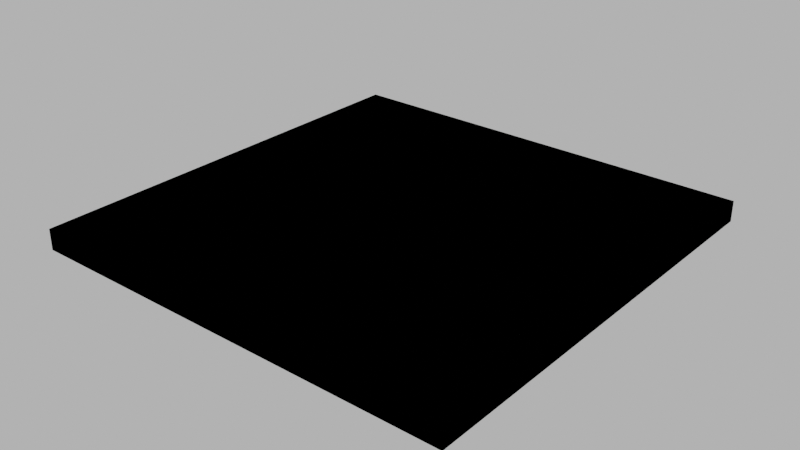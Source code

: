 # Source: floor_roof.blend  (saved by Blender 4.1.24; exported with 4.5.12 LTS)
import bpy
from mathutils import Matrix  # noqa: F401  (used for matrix-valued properties, if any)

bpy.ops.wm.read_factory_settings(use_empty=True)
scene = bpy.context.scene
scene.name = 'Scene'

# ---- images (referenced by path relative to the original .blend; pixels are not part of the script)
import os
ASSET_DIR = os.environ.get("B2B_ASSET_DIR", "")  # directory of the original .blend (textures are referenced by path, not embedded)
HERE = os.path.dirname(os.path.abspath(__file__))  # packed textures are extracted next to this script under _unpacked/

def load_image(name, relpath, width, height, colorspace="sRGB"):
    """Load a texture the original file referenced (path relative to the .blend, or extracted next to this script)."""
    p = next((c for c in (os.path.join(HERE, relpath), os.path.join(ASSET_DIR, relpath)) if relpath and os.path.exists(c)), "")
    if p:
        img = bpy.data.images.load(p, check_existing=True)
        img.name = name
    else:  # same state as the original file: an image datablock whose file is absent (Cycles renders it pink)
        img = bpy.data.images.new(name, width, height)
        img.source = "FILE"
        img.filepath = "//" + (relpath or name)
    img.colorspace_settings.name = colorspace
    return img
img_concrete043b_1k_jpg_color_jpg_001 = load_image('Concrete043B_1K-JPG_Color.jpg.001', 'Concrete043B_1K-JPG_Color.jpg', 1024, 1024, 'sRGB')
img_concrete043b_1k_jpg_metalness_jpg_001 = load_image('Concrete043B_1K-JPG_Metalness.jpg.001', 'Concrete043B_1K-JPG_Metalness.jpg', 1024, 1024, 'sRGB')
img_concrete043b_1k_jpg_roughness_jpg_001 = load_image('Concrete043B_1K-JPG_Roughness.jpg.001', 'Concrete043B_1K-JPG_Roughness.jpg', 1024, 1024, 'sRGB')
img_concrete043b_1k_jpg_normalgl_jpg_001 = load_image('Concrete043B_1K-JPG_NormalGL.jpg.001', 'Concrete043B_1K-JPG_NormalGL.jpg', 1024, 1024, 'Non-Color')

# ---- materials (node trees are filled in below, after node groups)
mat_concrete = bpy.data.materials.new('Concrete')
mat_concrete.use_transparent_shadow = False

# ---- material node trees
mat_concrete.use_nodes = True; mat_concrete.node_tree.nodes.clear()
_N = mat_concrete.node_tree.nodes; _L = mat_concrete.node_tree.links
n0 = _N.new('NodeFrame'); n0.name = 'Frame'; n0.location = (-1270, 340)
n0.label = 'Mapping'
n0.width = 400
n1 = _N.new('NodeFrame'); n1.name = 'Frame.001'; n1.location = (-628, 540)
n1.label = 'Textures'
n1.width = 358
n2 = _N.new('ShaderNodeOutputMaterial'); n2.name = 'Material Output'; n2.location = (300, 300)
n3 = _N.new('ShaderNodeBsdfPrincipled'); n3.name = 'Principled BSDF'; n3.location = (10, 300)
n3.distribution = 'GGX'
n3.subsurface_method = 'RANDOM_WALK_SKIN'
n3.inputs[3].default_value = 1.45
n3.inputs[27].default_value = (0.0, 0.0, 0.0, 1.0)
n3.inputs[28].default_value = 1.0
n4 = _N.new('ShaderNodeTexImage'); n4.name = 'Image Texture'; n4.location = (88, -40)
n4.label = 'Base Color'
n4.image = img_concrete043b_1k_jpg_color_jpg_001
n5 = _N.new('ShaderNodeTexImage'); n5.name = 'Image Texture.001'; n5.location = (88, -320)
n5.label = 'Metallic'
n5.image = img_concrete043b_1k_jpg_metalness_jpg_001
n6 = _N.new('ShaderNodeTexImage'); n6.name = 'Image Texture.002'; n6.location = (88, -600)
n6.label = 'Roughness'
n6.image = img_concrete043b_1k_jpg_roughness_jpg_001
n7 = _N.new('ShaderNodeTexImage'); n7.name = 'Image Texture.003'; n7.location = (88, -880)
n7.label = 'Normal'
n7.image = img_concrete043b_1k_jpg_normalgl_jpg_001
n8 = _N.new('ShaderNodeNormalMap'); n8.name = 'Normal Map'; n8.location = (-240, -340)
n9 = _N.new('ShaderNodeMapping'); n9.name = 'Mapping'; n9.location = (230, -40)
n10 = _N.new('NodeReroute'); n10.name = 'Reroute'; n10.location = (38, -596)
n10.width = 16
n10.socket_idname = 'NodeSocketVector'
n11 = _N.new('ShaderNodeTexCoord'); n11.name = 'Texture Coordinate'; n11.location = (30, -40)
n12 = _N.new('ShaderNodeValue'); n12.name = 'Value'; n12.location = (45, -324)
n12.outputs[0].default_value = 5.0
n4.parent = n1
n5.parent = n1
n6.parent = n1
n7.parent = n1
n9.parent = n0
n10.parent = n1
n11.parent = n0
n12.parent = n0
_L.new(n3.outputs[0], n2.inputs[0])
_L.new(n4.outputs[0], n3.inputs[0])
_L.new(n5.outputs[0], n3.inputs[1])
_L.new(n6.outputs[0], n3.inputs[2])
_L.new(n7.outputs[0], n8.inputs[1])
_L.new(n8.outputs[0], n3.inputs[5])
_L.new(n10.outputs[0], n4.inputs[0])
_L.new(n10.outputs[0], n5.inputs[0])
_L.new(n10.outputs[0], n6.inputs[0])
_L.new(n10.outputs[0], n7.inputs[0])
_L.new(n9.outputs[0], n10.inputs[0])
_L.new(n11.outputs[2], n9.inputs[0])
_L.new(n12.outputs[0], n9.inputs[3])
n2.is_active_output = True

# ---- world
world_world = bpy.data.worlds.new('World'); scene.world = world_world
world_world.use_nodes = True; world_world.node_tree.nodes.clear()
_N = world_world.node_tree.nodes; _L = world_world.node_tree.links
n0 = _N.new('ShaderNodeOutputWorld'); n0.name = 'World Output'; n0.location = (300, 300)
n1 = _N.new('ShaderNodeBackground'); n1.name = 'Background'; n1.location = (10, 300)
n1.inputs[0].default_value = (0.05088, 0.05088, 0.05088, 1.0)
n1.inputs[1].default_value = 10.0
_L.new(n1.outputs[0], n0.inputs[0])
n0.is_active_output = True
world_world.color = (0.05088, 0.05088, 0.05088)
world_world.use_sun_shadow = False
world_world.sun_shadow_jitter_overblur = 0.0

# ---- meshes
me_cube_007 = bpy.data.meshes.new('Cube.007')
me_cube_007.from_pydata([(-5.0, -5.0, 0.0), (-5.0, -5.0, 0.3), (-5.0, 5.0, 0.0), (-5.0, 5.0, 0.3), (5.0, -5.0, 0.0), (5.0, -5.0, 0.3), (5.0, 5.0, 0.0), (5.0, 5.0, 0.3), (-5.2, -5.2, -0.1), (-5.2, -5.2, 0.4), (-5.2, -4.65, -0.1), (-5.2, -4.65, 0.4), (-4.65, -5.2, -0.1), (-4.65, -5.2, 0.4), (-4.65, -4.65, -0.1), (-4.65, -4.65, 0.4), (-5.2, 4.65, -0.1), (-5.2, 4.65, 0.4), (-5.2, 5.2, -0.1), (-5.2, 5.2, 0.4), (-4.65, 4.65, -0.1), (-4.65, 4.65, 0.4), (-4.65, 5.2, -0.1), (-4.65, 5.2, 0.4), (4.65, 4.65, -0.1), (4.65, 4.65, 0.4), (4.65, 5.2, -0.1), (4.65, 5.2, 0.4), (5.2, 4.65, -0.1), (5.2, 4.65, 0.4), (5.2, 5.2, -0.1), (5.2, 5.2, 0.4), (4.65, -5.2, -0.1), (4.65, -5.2, 0.4), (4.65, -4.65, -0.1), (4.65, -4.65, 0.4), (5.2, -5.2, -0.1), (5.2, -5.2, 0.4), (5.2, -4.65, -0.1), (5.2, -4.65, 0.4)], [], [(0, 1, 3, 2), (2, 3, 7, 6), (6, 7, 5, 4), (4, 5, 1, 0), (2, 6, 4, 0), (7, 3, 1, 5), (8, 9, 11, 10), (12, 14, 34, 32), (12, 13, 9, 8), (10, 14, 12, 8), (15, 11, 9, 13), (16, 17, 19, 18), (18, 19, 23, 22), (18, 22, 20, 16), (23, 19, 17, 21), (26, 27, 31, 30), (30, 31, 29, 28), (26, 30, 28, 24), (31, 27, 25, 29), (33, 13, 12, 32), (33, 35, 15, 13), (38, 39, 37, 36), (36, 37, 33, 32), (34, 38, 36, 32), (39, 35, 33, 37), (34, 14, 15, 35), (14, 10, 16, 20), (11, 17, 16, 10), (11, 15, 21, 17), (23, 21, 25, 27), (22, 23, 27, 26), (20, 22, 26, 24), (24, 28, 38, 34), (28, 29, 39, 38), (29, 25, 35, 39), (35, 25, 24, 34), (25, 21, 20, 24), (14, 20, 21, 15)])
_uv = me_cube_007.uv_layers.new(name='UVMap')
_uv.uv.foreach_set('vector', [0.8678, 0.8554, 0.8554, 0.8554, 0.8554, 0.4421, 0.8678, 0.4421, 0.8802, 0.8554, 0.8678, 0.8554, 0.8678, 0.4421, 0.8802, 0.4421, 0.8926, 0.8554, 0.8802, 0.8554, 0.8802, 0.4421, 0.8926, 0.4421, 0.905, 0.8554, 0.8926, 0.8554, 0.8926, 0.4421, 0.905, 0.4421, 0.8554, 0.8554, 0.4421, 0.8554, 0.4421, 0.4421, 0.8554, 0.4421, 0.9711, 0.4132, 0.5579, 0.4132, 0.5579, 0.0, 0.9711, 0.0, 0.4711, 0.4421, 0.4421, 0.4421, 0.4421, 0.4132, 0.4711, 0.4132, 0.4132, 0.0, 0.4132, 0.02893, 0.02893, 0.02893, 0.02893, 0.0, 0.5, 0.02893, 0.4711, 0.02893, 0.4711, -8.873e-10, 0.5, -2.152e-09, 0.4421, 0.02893, 0.4132, 0.02893, 0.4132, 0.0, 0.4421, 0.0, 0.02893, 0.4711, 0.0, 0.4711, 0.0, 0.4421, 0.02893, 0.4421, 0.4711, 0.02893, 0.4421, 0.02893, 0.4421, 3.771e-10, 0.4711, -8.873e-10, 0.5289, 0.4421, 0.5, 0.4421, 0.5, 0.4132, 0.5289, 0.4132, 0.4421, 0.4421, 0.4132, 0.4421, 0.4132, 0.4132, 0.4421, 0.4132, 0.02893, 0.8843, 0.0, 0.8843, 0.0, 0.8554, 0.02893, 0.8554, 0.5289, 0.02893, 0.5, 0.02893, 0.5, -2.152e-09, 0.5289, -3.416e-09, 0.5579, 0.4421, 0.5289, 0.4421, 0.5289, 0.4132, 0.5579, 0.4132, 0.02893, 0.4421, 0.0, 0.4421, 0.0, 0.4132, 0.02893, 0.4132, 0.4421, 0.8843, 0.4132, 0.8843, 0.4132, 0.8554, 0.4421, 0.8554, 0.4711, 0.4132, 0.4711, 0.02893, 0.5, 0.02893, 0.5, 0.4132, 0.4132, 0.4421, 0.4132, 0.4711, 0.02893, 0.4711, 0.02893, 0.4421, 0.5579, 0.02893, 0.5289, 0.02893, 0.5289, -3.416e-09, 0.5579, -4.68e-09, 0.5, 0.4421, 0.4711, 0.4421, 0.4711, 0.4132, 0.5, 0.4132, 0.02893, 0.02893, 0.0, 0.02893, 0.0, 0.0, 0.02893, 0.0, 0.4421, 0.4711, 0.4132, 0.4711, 0.4132, 0.4421, 0.4421, 0.4421, 0.9339, 0.4421, 0.9339, 0.8264, 0.905, 0.8264, 0.905, 0.4421, 0.4132, 0.02893, 0.4421, 0.02893, 0.4421, 0.4132, 0.4132, 0.4132, 0.4421, 0.4132, 0.4421, 0.02893, 0.4711, 0.02893, 0.4711, 0.4132, 0.0, 0.4711, 0.02893, 0.4711, 0.02893, 0.8554, 0.0, 0.8554, 0.02893, 0.8843, 0.02893, 0.8554, 0.4132, 0.8554, 0.4132, 0.8843, 0.5289, 0.4132, 0.5, 0.4132, 0.5, 0.02893, 0.5289, 0.02893, 0.4132, 0.4132, 0.4132, 0.4421, 0.02893, 0.4421, 0.02893, 0.4132, 0.02893, 0.4132, 0.0, 0.4132, 0.0, 0.02893, 0.02893, 0.02893, 0.5579, 0.4132, 0.5289, 0.4132, 0.5289, 0.02893, 0.5579, 0.02893, 0.4421, 0.8554, 0.4132, 0.8554, 0.4132, 0.4711, 0.4421, 0.4711, 0.9339, 0.8264, 0.9339, 0.4421, 0.9628, 0.4421, 0.9628, 0.8264, 0.9628, 0.8264, 0.9628, 0.4421, 0.9917, 0.4421, 0.9917, 0.8264, 1.0, -4.303e-09, 1.0, 0.3843, 0.9711, 0.3843, 0.9711, -3.039e-09])
me_cube_007.materials.append(mat_concrete)
me_cube_007.update()
me_cube_029 = bpy.data.meshes.new('Cube.029')
me_cube_029.from_pydata([(-5.0, -5.0, 0.0), (-5.0, -5.0, 0.3), (-5.0, 5.0, 0.0), (-5.0, 5.0, 0.3), (5.0, -5.0, 0.0), (5.0, -5.0, 0.3), (5.0, 5.0, 0.0), (5.0, 5.0, 0.3), (-5.2, -5.2, -0.1), (-5.2, -5.2, 0.4), (-5.2, -4.65, -0.1), (-5.2, -4.65, 0.4), (-4.65, -5.2, -0.1), (-4.65, -5.2, 0.4), (-4.65, -4.65, -0.1), (-4.65, -4.65, 0.4), (-5.2, 4.65, -0.1), (-5.2, 4.65, 0.4), (-5.2, 5.2, -0.1), (-5.2, 5.2, 0.4), (-4.65, 4.65, -0.1), (-4.65, 4.65, 0.4), (-4.65, 5.2, -0.1), (-4.65, 5.2, 0.4), (4.65, 4.65, -0.1), (4.65, 4.65, 0.4), (4.65, 5.2, -0.1), (4.65, 5.2, 0.4), (5.2, 4.65, -0.1), (5.2, 4.65, 0.4), (5.2, 5.2, -0.1), (5.2, 5.2, 0.4), (4.65, -5.2, -0.1), (4.65, -5.2, 0.4), (4.65, -4.65, -0.1), (4.65, -4.65, 0.4), (5.2, -5.2, -0.1), (5.2, -5.2, 0.4), (5.2, -4.65, -0.1), (5.2, -4.65, 0.4)], [], [(0, 1, 3, 2), (2, 3, 7, 6), (6, 7, 5, 4), (4, 5, 1, 0), (2, 6, 4, 0), (7, 3, 1, 5), (8, 9, 11, 10), (12, 14, 34, 32), (12, 13, 9, 8), (10, 14, 12, 8), (15, 11, 9, 13), (16, 17, 19, 18), (18, 19, 23, 22), (18, 22, 20, 16), (23, 19, 17, 21), (26, 27, 31, 30), (30, 31, 29, 28), (26, 30, 28, 24), (31, 27, 25, 29), (33, 13, 12, 32), (33, 35, 15, 13), (38, 39, 37, 36), (36, 37, 33, 32), (34, 38, 36, 32), (39, 35, 33, 37), (34, 14, 15, 35), (14, 10, 16, 20), (11, 17, 16, 10), (11, 15, 21, 17), (23, 21, 25, 27), (22, 23, 27, 26), (20, 22, 26, 24), (24, 28, 38, 34), (28, 29, 39, 38), (29, 25, 35, 39), (35, 25, 24, 34), (25, 21, 20, 24), (14, 20, 21, 15)])
_uv = me_cube_029.uv_layers.new(name='UVMap')
_uv.uv.foreach_set('vector', [0.8678, 0.8554, 0.8554, 0.8554, 0.8554, 0.4421, 0.8678, 0.4421, 0.8802, 0.8554, 0.8678, 0.8554, 0.8678, 0.4421, 0.8802, 0.4421, 0.8926, 0.8554, 0.8802, 0.8554, 0.8802, 0.4421, 0.8926, 0.4421, 0.905, 0.8554, 0.8926, 0.8554, 0.8926, 0.4421, 0.905, 0.4421, 0.8554, 0.8554, 0.4421, 0.8554, 0.4421, 0.4421, 0.8554, 0.4421, 0.9711, 0.4132, 0.5579, 0.4132, 0.5579, 0.0, 0.9711, 0.0, 0.4711, 0.4421, 0.4421, 0.4421, 0.4421, 0.4132, 0.4711, 0.4132, 0.4132, 0.0, 0.4132, 0.02893, 0.02893, 0.02893, 0.02893, 0.0, 0.5, 0.02893, 0.4711, 0.02893, 0.4711, -8.873e-10, 0.5, -2.152e-09, 0.4421, 0.02893, 0.4132, 0.02893, 0.4132, 0.0, 0.4421, 0.0, 0.02893, 0.4711, 0.0, 0.4711, 0.0, 0.4421, 0.02893, 0.4421, 0.4711, 0.02893, 0.4421, 0.02893, 0.4421, 3.771e-10, 0.4711, -8.873e-10, 0.5289, 0.4421, 0.5, 0.4421, 0.5, 0.4132, 0.5289, 0.4132, 0.4421, 0.4421, 0.4132, 0.4421, 0.4132, 0.4132, 0.4421, 0.4132, 0.02893, 0.8843, 0.0, 0.8843, 0.0, 0.8554, 0.02893, 0.8554, 0.5289, 0.02893, 0.5, 0.02893, 0.5, -2.152e-09, 0.5289, -3.416e-09, 0.5579, 0.4421, 0.5289, 0.4421, 0.5289, 0.4132, 0.5579, 0.4132, 0.02893, 0.4421, 0.0, 0.4421, 0.0, 0.4132, 0.02893, 0.4132, 0.4421, 0.8843, 0.4132, 0.8843, 0.4132, 0.8554, 0.4421, 0.8554, 0.4711, 0.4132, 0.4711, 0.02893, 0.5, 0.02893, 0.5, 0.4132, 0.4132, 0.4421, 0.4132, 0.4711, 0.02893, 0.4711, 0.02893, 0.4421, 0.5579, 0.02893, 0.5289, 0.02893, 0.5289, -3.416e-09, 0.5579, -4.68e-09, 0.5, 0.4421, 0.4711, 0.4421, 0.4711, 0.4132, 0.5, 0.4132, 0.02893, 0.02893, 0.0, 0.02893, 0.0, 0.0, 0.02893, 0.0, 0.4421, 0.4711, 0.4132, 0.4711, 0.4132, 0.4421, 0.4421, 0.4421, 0.9339, 0.4421, 0.9339, 0.8264, 0.905, 0.8264, 0.905, 0.4421, 0.4132, 0.02893, 0.4421, 0.02893, 0.4421, 0.4132, 0.4132, 0.4132, 0.4421, 0.4132, 0.4421, 0.02893, 0.4711, 0.02893, 0.4711, 0.4132, 0.0, 0.4711, 0.02893, 0.4711, 0.02893, 0.8554, 0.0, 0.8554, 0.02893, 0.8843, 0.02893, 0.8554, 0.4132, 0.8554, 0.4132, 0.8843, 0.5289, 0.4132, 0.5, 0.4132, 0.5, 0.02893, 0.5289, 0.02893, 0.4132, 0.4132, 0.4132, 0.4421, 0.02893, 0.4421, 0.02893, 0.4132, 0.02893, 0.4132, 0.0, 0.4132, 0.0, 0.02893, 0.02893, 0.02893, 0.5579, 0.4132, 0.5289, 0.4132, 0.5289, 0.02893, 0.5579, 0.02893, 0.4421, 0.8554, 0.4132, 0.8554, 0.4132, 0.4711, 0.4421, 0.4711, 0.9339, 0.8264, 0.9339, 0.4421, 0.9628, 0.4421, 0.9628, 0.8264, 0.9628, 0.8264, 0.9628, 0.4421, 0.9917, 0.4421, 0.9917, 0.8264, 1.0, -4.303e-09, 1.0, 0.3843, 0.9711, 0.3843, 0.9711, -3.039e-09])
me_cube_029.update()

# ---- objects
ob_floor_roof = bpy.data.objects.new('floor_roof', me_cube_007)
ob_floor_roof__colonly = bpy.data.objects.new('floor_roof -colonly', me_cube_029)

# ---- transforms, parenting, visibility, modifiers, constraints
ob_floor_roof.location = (0.0, 0.0, 0.0)
ob_floor_roof__colonly.parent = ob_floor_roof
ob_floor_roof__colonly.location = (0.0, 0.0, 0.0)
ob_floor_roof__colonly.display_type = 'WIRE'

# ---- collection membership
scene.collection.objects.link(ob_floor_roof)
scene.collection.objects.link(ob_floor_roof__colonly)

# ---- scene / render settings (as saved in the file)
scene.frame_start = 1; scene.frame_end = 250; scene.frame_set(1)
scene.render.engine = 'BLENDER_EEVEE_NEXT'
scene.cycles.sampling_pattern = 'TABULATED_SOBOL'
scene.eevee.ray_tracing_options.trace_max_roughness = 0.0
scene.view_settings.view_transform = 'Filmic'
bpy.context.view_layer.update()

# ---- added for rendering (the .blend has no active camera): camera
cam_auto = bpy.data.cameras.new('AutoCamera')
cam_auto.lens = 50.0
cam_auto.sensor_width = 36.0
cam_auto.clip_end = 1000.0
ob_auto_camera = bpy.data.objects.new('AutoCamera', cam_auto)
scene.collection.objects.link(ob_auto_camera)
ob_auto_camera.location = (13.6159, -16.3391, 11.0427)
ob_auto_camera.rotation_euler = (1.09748, -7.21219e-08, 0.694738)
scene.camera = ob_auto_camera
bpy.context.view_layer.update()

